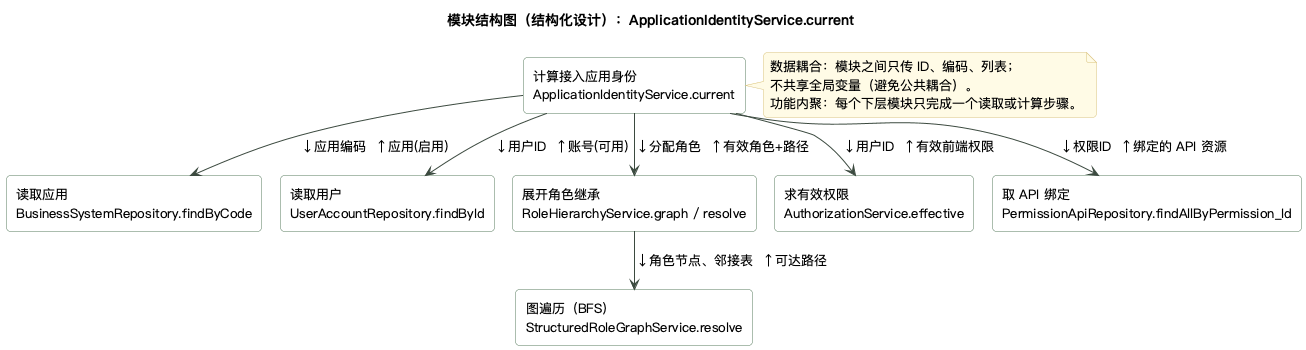

The diagram above was rendered by PlantUML. Its source (embedded in the PNG):
@startuml structure-chart-identity
!include common.iuml
!pragma layout smetana
title 模块结构图（结构化设计）：ApplicationIdentityService.current
skinparam rectangleBackgroundColor #ffffff
skinparam rectangleBorderColor #567a5d
rectangle "计算接入应用身份\nApplicationIdentityService.current" as M0
rectangle "读取应用\nBusinessSystemRepository.findByCode" as M1
rectangle "读取用户\nUserAccountRepository.findById" as M2
rectangle "展开角色继承\nRoleHierarchyService.graph / resolve" as M3
rectangle "求有效权限\nAuthorizationService.effective" as M4
rectangle "取 API 绑定\nPermissionApiRepository.findAllByPermission_Id" as M5
rectangle "图遍历（BFS）\nStructuredRoleGraphService.resolve" as M6
M0 --> M1 : ↓应用编码  ↑应用(启用)
M0 --> M2 : ↓用户ID  ↑账号(可用)
M0 --> M3 : ↓分配角色  ↑有效角色+路径
M0 --> M4 : ↓用户ID  ↑有效前端权限
M0 --> M5 : ↓权限ID  ↑绑定的 API 资源
M3 --> M6 : ↓角色节点、邻接表  ↑可达路径
note right of M0
  数据耦合：模块之间只传 ID、编码、列表；
  不共享全局变量（避免公共耦合）。
  功能内聚：每个下层模块只完成一个读取或计算步骤。
end note
@enduml